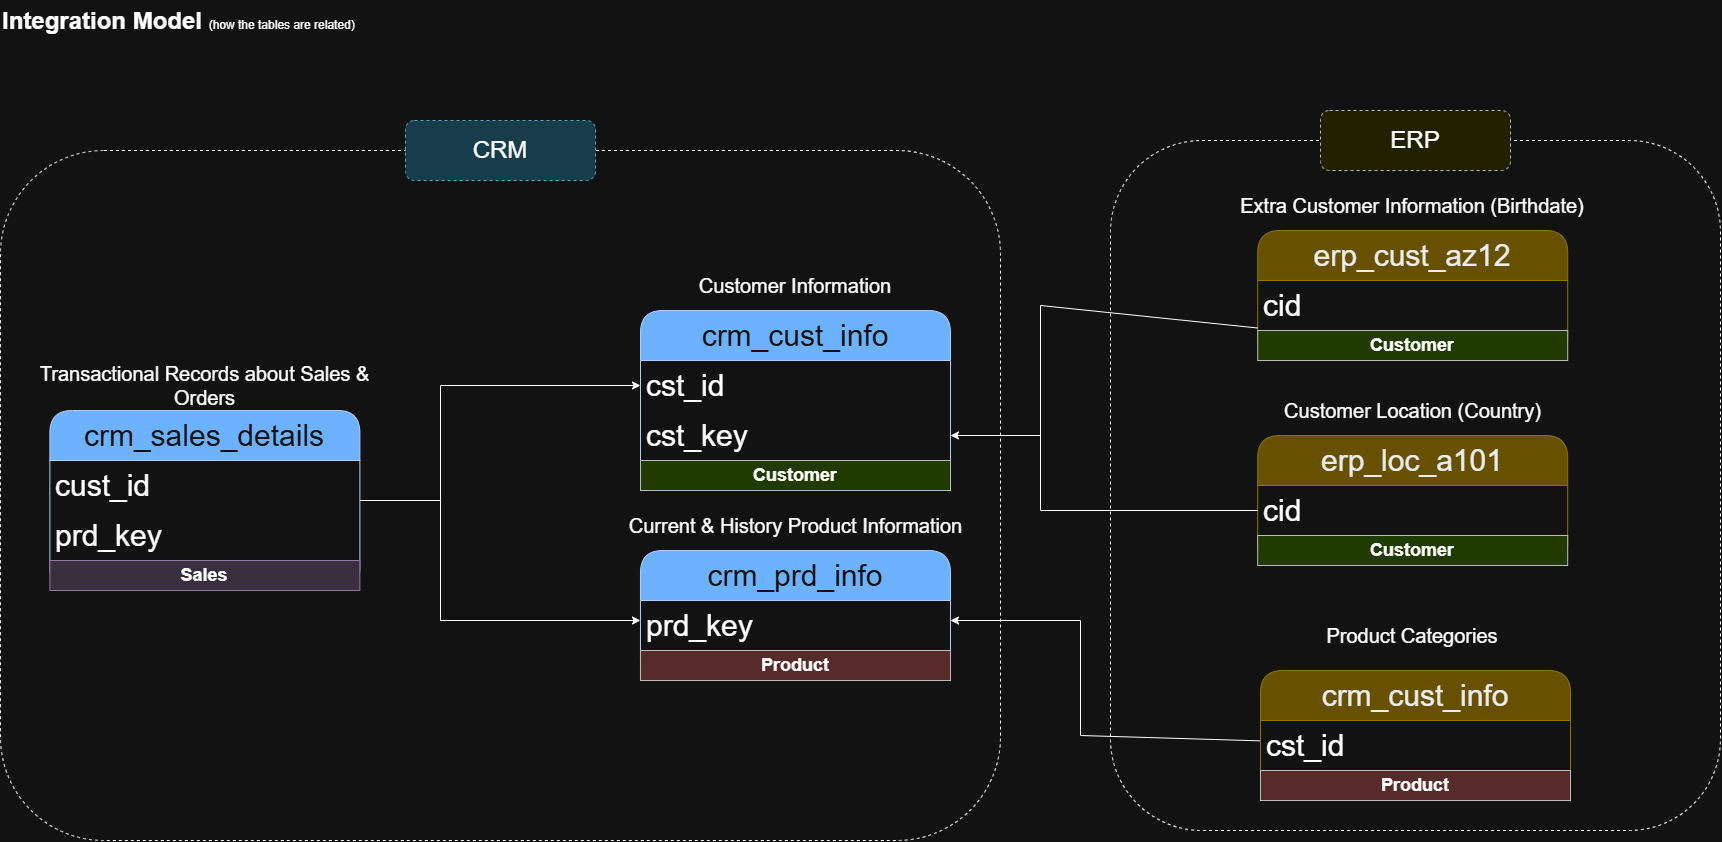

The diagram above was exported from draw.io. Its source (the exported page's mxGraphModel, read from the mxfile embedded in the PNG):
<mxGraphModel dx="2731" dy="1329" grid="1" gridSize="10" guides="1" tooltips="1" connect="1" arrows="1" fold="1" page="0" pageScale="1" pageWidth="850" pageHeight="1100" math="0" shadow="0">
  <root>
    <mxCell id="0" />
    <mxCell id="1" parent="0" />
    <mxCell id="uwrh8ox_S3p-LUx6B8Gz-33" parent="1" style="rounded=1;whiteSpace=wrap;html=1;roundedPerimeter=1;fillColor=none;dashed=1;" value="" vertex="1">
      <mxGeometry height="690" width="610" x="750" y="160" as="geometry" />
    </mxCell>
    <mxCell id="uwrh8ox_S3p-LUx6B8Gz-31" parent="1" style="rounded=1;whiteSpace=wrap;html=1;roundedPerimeter=1;fillColor=none;dashed=1;" value="" vertex="1">
      <mxGeometry height="690" width="1000" x="-360" y="170" as="geometry" />
    </mxCell>
    <mxCell id="uwrh8ox_S3p-LUx6B8Gz-1" parent="1" style="text;html=1;whiteSpace=wrap;overflow=hidden;rounded=0;" value="&lt;h1 style=&quot;margin-top: 0px;&quot;&gt;&lt;span style=&quot;background-color: transparent; color: light-dark(#000000, var(--ge-light-color, #ffffff));&quot;&gt;Integration Model&amp;nbsp;&lt;/span&gt;&lt;span style=&quot;background-color: transparent; color: light-dark(#000000, var(--ge-light-color, #ffffff)); font-size: 12px; font-weight: normal;&quot;&gt;(how the tables are related)&lt;/span&gt;&lt;/h1&gt;" vertex="1">
      <mxGeometry height="50" width="470" x="-360" y="20" as="geometry" />
    </mxCell>
    <mxCell id="uwrh8ox_S3p-LUx6B8Gz-2" parent="1" style="swimlane;fontStyle=0;childLayout=stackLayout;horizontal=1;startSize=50;horizontalStack=0;resizeParent=1;resizeParentMax=0;resizeLast=0;collapsible=1;marginBottom=0;whiteSpace=wrap;html=1;fillColor=#0050ef;fontColor=#ffffff;strokeColor=#001DBC;fontSize=30;rounded=1;roundedPerimeter=1;" value="crm_cust_info" vertex="1">
      <mxGeometry height="180" width="310" x="280" y="330" as="geometry" />
    </mxCell>
    <mxCell id="uwrh8ox_S3p-LUx6B8Gz-3" parent="uwrh8ox_S3p-LUx6B8Gz-2" style="text;strokeColor=none;fillColor=none;align=left;verticalAlign=middle;spacingLeft=4;spacingRight=4;overflow=hidden;points=[[0,0.5],[1,0.5]];portConstraint=eastwest;rotatable=0;whiteSpace=wrap;html=1;fontSize=30;" value="cst_id" vertex="1">
      <mxGeometry height="50" width="310" y="50" as="geometry" />
    </mxCell>
    <mxCell id="uwrh8ox_S3p-LUx6B8Gz-25" parent="uwrh8ox_S3p-LUx6B8Gz-2" style="text;strokeColor=none;fillColor=none;align=left;verticalAlign=middle;spacingLeft=4;spacingRight=4;overflow=hidden;points=[[0,0.5],[1,0.5]];portConstraint=eastwest;rotatable=0;whiteSpace=wrap;html=1;fontSize=30;" value="cst_key" vertex="1">
      <mxGeometry height="50" width="310" y="100" as="geometry" />
    </mxCell>
    <mxCell id="0_UaVaLDaKi3PDJqiZWD-4" parent="uwrh8ox_S3p-LUx6B8Gz-2" style="text;html=1;strokeColor=#36393d;fillColor=#cdeb8b;align=center;verticalAlign=middle;whiteSpace=wrap;overflow=hidden;" value="&lt;b&gt;&lt;font style=&quot;font-size: 18px;&quot;&gt;Customer&lt;/font&gt;&lt;/b&gt;" vertex="1">
      <mxGeometry height="30" width="310" y="150" as="geometry" />
    </mxCell>
    <mxCell id="uwrh8ox_S3p-LUx6B8Gz-6" parent="1" style="text;html=1;whiteSpace=wrap;strokeColor=none;fillColor=none;align=center;verticalAlign=middle;rounded=0;fontSize=20;" value="Customer Information" vertex="1">
      <mxGeometry height="30" width="207.5" x="331.24" y="290" as="geometry" />
    </mxCell>
    <mxCell id="uwrh8ox_S3p-LUx6B8Gz-7" parent="1" style="swimlane;fontStyle=0;childLayout=stackLayout;horizontal=1;startSize=50;horizontalStack=0;resizeParent=1;resizeParentMax=0;resizeLast=0;collapsible=1;marginBottom=0;whiteSpace=wrap;html=1;fillColor=#0050ef;fontColor=#ffffff;strokeColor=#001DBC;fontSize=30;rounded=1;roundedPerimeter=1;" value="crm_prd_info" vertex="1">
      <mxGeometry height="130" width="310" x="279.98" y="570" as="geometry" />
    </mxCell>
    <mxCell id="uwrh8ox_S3p-LUx6B8Gz-30" edge="1" parent="uwrh8ox_S3p-LUx6B8Gz-7" source="uwrh8ox_S3p-LUx6B8Gz-23" style="endArrow=classic;html=1;rounded=0;defaultLabelBackgroundColor=page;labelPadding=0 4;" value="">
      <mxGeometry height="50" relative="1" width="50" x="-0.0025" as="geometry">
        <Array as="points">
          <mxPoint x="440.02" y="185" />
          <mxPoint x="440.02" y="70" />
        </Array>
        <mxPoint x="260.02" y="120" as="sourcePoint" />
        <mxPoint x="310.02" y="70" as="targetPoint" />
      </mxGeometry>
    </mxCell>
    <mxCell id="uwrh8ox_S3p-LUx6B8Gz-8" parent="uwrh8ox_S3p-LUx6B8Gz-7" style="text;strokeColor=none;fillColor=none;align=left;verticalAlign=middle;spacingLeft=4;spacingRight=4;overflow=hidden;points=[[0,0.5],[1,0.5]];portConstraint=eastwest;rotatable=0;whiteSpace=wrap;html=1;fontSize=30;" value="prd_key" vertex="1">
      <mxGeometry height="50" width="310" y="50" as="geometry" />
    </mxCell>
    <mxCell id="0_UaVaLDaKi3PDJqiZWD-1" parent="uwrh8ox_S3p-LUx6B8Gz-7" style="text;html=1;strokeColor=#36393d;fillColor=#ffcccc;align=center;verticalAlign=middle;whiteSpace=wrap;overflow=hidden;" value="&lt;b&gt;&lt;font style=&quot;font-size: 18px;&quot;&gt;Product&lt;/font&gt;&lt;/b&gt;" vertex="1">
      <mxGeometry height="30" width="310" y="100" as="geometry" />
    </mxCell>
    <mxCell id="uwrh8ox_S3p-LUx6B8Gz-9" parent="1" style="text;html=1;whiteSpace=wrap;strokeColor=none;fillColor=none;align=center;verticalAlign=middle;rounded=0;fontSize=20;" value="Current &amp;amp; History Product Information" vertex="1">
      <mxGeometry height="30" width="348.75" x="260.61" y="530" as="geometry" />
    </mxCell>
    <mxCell id="uwrh8ox_S3p-LUx6B8Gz-10" parent="1" style="swimlane;fontStyle=0;childLayout=stackLayout;horizontal=1;startSize=50;horizontalStack=0;resizeParent=1;resizeParentMax=0;resizeLast=0;collapsible=1;marginBottom=0;whiteSpace=wrap;html=1;fillColor=#0050ef;fontColor=#ffffff;strokeColor=#001DBC;fontSize=30;rounded=1;roundedPerimeter=1;" value="crm_sales_details" vertex="1">
      <mxGeometry height="180" width="310" x="-310.63" y="430" as="geometry" />
    </mxCell>
    <mxCell id="uwrh8ox_S3p-LUx6B8Gz-11" parent="uwrh8ox_S3p-LUx6B8Gz-10" style="text;strokeColor=none;fillColor=none;align=left;verticalAlign=middle;spacingLeft=4;spacingRight=4;overflow=hidden;points=[[0,0.5],[1,0.5]];portConstraint=eastwest;rotatable=0;whiteSpace=wrap;html=1;fontSize=30;" value="cust_id" vertex="1">
      <mxGeometry height="50" width="310" y="50" as="geometry" />
    </mxCell>
    <mxCell id="uwrh8ox_S3p-LUx6B8Gz-13" parent="uwrh8ox_S3p-LUx6B8Gz-10" style="text;strokeColor=none;fillColor=none;align=left;verticalAlign=middle;spacingLeft=4;spacingRight=4;overflow=hidden;points=[[0,0.5],[1,0.5]];portConstraint=eastwest;rotatable=0;whiteSpace=wrap;html=1;fontSize=30;" value="prd_key" vertex="1">
      <mxGeometry height="50" width="310" y="100" as="geometry" />
    </mxCell>
    <mxCell id="0_UaVaLDaKi3PDJqiZWD-7" parent="uwrh8ox_S3p-LUx6B8Gz-10" style="text;html=1;strokeColor=#9673a6;fillColor=#e1d5e7;align=center;verticalAlign=middle;whiteSpace=wrap;overflow=hidden;" value="&lt;b&gt;&lt;font style=&quot;font-size: 18px;&quot;&gt;Sales&lt;/font&gt;&lt;/b&gt;" vertex="1">
      <mxGeometry height="30" width="310" y="150" as="geometry" />
    </mxCell>
    <mxCell id="uwrh8ox_S3p-LUx6B8Gz-12" parent="1" style="text;html=1;whiteSpace=wrap;strokeColor=none;fillColor=none;align=center;verticalAlign=middle;rounded=0;fontSize=20;" value="Transactional Records about Sales &amp;amp; Orders" vertex="1">
      <mxGeometry height="30" width="348.75" x="-330" y="390" as="geometry" />
    </mxCell>
    <mxCell id="uwrh8ox_S3p-LUx6B8Gz-14" edge="1" parent="1" style="endArrow=classic;html=1;rounded=0;defaultLabelBackgroundColor=page;labelPadding=0 4;entryX=0;entryY=0.5;entryDx=0;entryDy=0;" target="uwrh8ox_S3p-LUx6B8Gz-3" value="">
      <mxGeometry height="50" relative="1" width="50" x="0.1476" as="geometry">
        <Array as="points">
          <mxPoint x="80" y="520" />
          <mxPoint x="80" y="405" />
        </Array>
        <mxPoint x="-0.6299999999999955" y="520" as="sourcePoint" />
        <mxPoint x="49.370000000000005" y="470" as="targetPoint" />
      </mxGeometry>
    </mxCell>
    <mxCell id="uwrh8ox_S3p-LUx6B8Gz-15" edge="1" parent="1" style="endArrow=classic;html=1;rounded=0;defaultLabelBackgroundColor=page;labelPadding=0 4;" value="">
      <mxGeometry height="50" relative="1" width="50" x="-0.0625" as="geometry">
        <Array as="points">
          <mxPoint x="80" y="640" />
        </Array>
        <mxPoint x="80" y="520" as="sourcePoint" />
        <mxPoint x="280" y="640" as="targetPoint" />
      </mxGeometry>
    </mxCell>
    <mxCell id="uwrh8ox_S3p-LUx6B8Gz-16" parent="1" style="swimlane;fontStyle=0;childLayout=stackLayout;horizontal=1;startSize=50;horizontalStack=0;resizeParent=1;resizeParentMax=0;resizeLast=0;collapsible=1;marginBottom=0;whiteSpace=wrap;html=1;fillColor=#e3c800;fontColor=#000000;strokeColor=#B09500;fontSize=30;rounded=1;roundedPerimeter=1;" value="erp_cust_az12" vertex="1">
      <mxGeometry height="130" width="310" x="897.22" y="250" as="geometry" />
    </mxCell>
    <mxCell id="uwrh8ox_S3p-LUx6B8Gz-17" parent="uwrh8ox_S3p-LUx6B8Gz-16" style="text;strokeColor=none;fillColor=none;align=left;verticalAlign=middle;spacingLeft=4;spacingRight=4;overflow=hidden;points=[[0,0.5],[1,0.5]];portConstraint=eastwest;rotatable=0;whiteSpace=wrap;html=1;fontSize=30;" value="cid" vertex="1">
      <mxGeometry height="50" width="310" y="50" as="geometry" />
    </mxCell>
    <mxCell id="0_UaVaLDaKi3PDJqiZWD-5" parent="uwrh8ox_S3p-LUx6B8Gz-16" style="text;html=1;strokeColor=#36393d;fillColor=#cdeb8b;align=center;verticalAlign=middle;whiteSpace=wrap;overflow=hidden;" value="&lt;b&gt;&lt;font style=&quot;font-size: 18px;&quot;&gt;Customer&lt;/font&gt;&lt;/b&gt;" vertex="1">
      <mxGeometry height="30" width="310" y="100" as="geometry" />
    </mxCell>
    <mxCell id="uwrh8ox_S3p-LUx6B8Gz-18" parent="1" style="text;html=1;whiteSpace=wrap;strokeColor=none;fillColor=none;align=center;verticalAlign=middle;rounded=0;fontSize=20;" value="Extra Customer Information (Birthdate)" vertex="1">
      <mxGeometry height="30" width="364.36" x="870.02" y="210" as="geometry" />
    </mxCell>
    <mxCell id="uwrh8ox_S3p-LUx6B8Gz-19" parent="1" style="swimlane;fontStyle=0;childLayout=stackLayout;horizontal=1;startSize=50;horizontalStack=0;resizeParent=1;resizeParentMax=0;resizeLast=0;collapsible=1;marginBottom=0;whiteSpace=wrap;html=1;fillColor=#e3c800;fontColor=#000000;strokeColor=#B09500;fontSize=30;rounded=1;roundedPerimeter=1;" value="erp_loc_a101" vertex="1">
      <mxGeometry height="130" width="310" x="897.19" y="455" as="geometry" />
    </mxCell>
    <mxCell id="uwrh8ox_S3p-LUx6B8Gz-20" parent="uwrh8ox_S3p-LUx6B8Gz-19" style="text;strokeColor=none;fillColor=none;align=left;verticalAlign=middle;spacingLeft=4;spacingRight=4;overflow=hidden;points=[[0,0.5],[1,0.5]];portConstraint=eastwest;rotatable=0;whiteSpace=wrap;html=1;fontSize=30;" value="cid" vertex="1">
      <mxGeometry height="50" width="310" y="50" as="geometry" />
    </mxCell>
    <mxCell id="0_UaVaLDaKi3PDJqiZWD-6" parent="uwrh8ox_S3p-LUx6B8Gz-19" style="text;html=1;strokeColor=#36393d;fillColor=#cdeb8b;align=center;verticalAlign=middle;whiteSpace=wrap;overflow=hidden;" value="&lt;b&gt;&lt;font style=&quot;font-size: 18px;&quot;&gt;Customer&lt;/font&gt;&lt;/b&gt;" vertex="1">
      <mxGeometry height="30" width="310" y="100" as="geometry" />
    </mxCell>
    <mxCell id="uwrh8ox_S3p-LUx6B8Gz-21" parent="1" style="text;html=1;whiteSpace=wrap;strokeColor=none;fillColor=none;align=center;verticalAlign=middle;rounded=0;fontSize=20;" value="Customer Location (Country)" vertex="1">
      <mxGeometry height="30" width="258.76" x="922.8" y="415" as="geometry" />
    </mxCell>
    <mxCell id="uwrh8ox_S3p-LUx6B8Gz-22" parent="1" style="swimlane;fontStyle=0;childLayout=stackLayout;horizontal=1;startSize=50;horizontalStack=0;resizeParent=1;resizeParentMax=0;resizeLast=0;collapsible=1;marginBottom=0;whiteSpace=wrap;html=1;fillColor=#e3c800;fontColor=#000000;strokeColor=#B09500;fontSize=30;rounded=1;roundedPerimeter=1;" value="crm_cust_info" vertex="1">
      <mxGeometry height="130" width="310" x="900" y="690" as="geometry" />
    </mxCell>
    <mxCell id="uwrh8ox_S3p-LUx6B8Gz-23" parent="uwrh8ox_S3p-LUx6B8Gz-22" style="text;strokeColor=none;fillColor=none;align=left;verticalAlign=middle;spacingLeft=4;spacingRight=4;overflow=hidden;points=[[0,0.5],[1,0.5]];portConstraint=eastwest;rotatable=0;whiteSpace=wrap;html=1;fontSize=30;" value="cst_id" vertex="1">
      <mxGeometry height="50" width="310" y="50" as="geometry" />
    </mxCell>
    <mxCell id="0_UaVaLDaKi3PDJqiZWD-3" parent="uwrh8ox_S3p-LUx6B8Gz-22" style="text;html=1;strokeColor=#36393d;fillColor=#ffcccc;align=center;verticalAlign=middle;whiteSpace=wrap;overflow=hidden;" value="&lt;b&gt;&lt;font style=&quot;font-size: 18px;&quot;&gt;Product&lt;/font&gt;&lt;/b&gt;" vertex="1">
      <mxGeometry height="30" width="310" y="100" as="geometry" />
    </mxCell>
    <mxCell id="uwrh8ox_S3p-LUx6B8Gz-24" parent="1" style="text;html=1;whiteSpace=wrap;strokeColor=none;fillColor=none;align=center;verticalAlign=middle;rounded=0;fontSize=20;" value="Product Categories" vertex="1">
      <mxGeometry height="30" width="207.5" x="948.44" y="640" as="geometry" />
    </mxCell>
    <mxCell id="uwrh8ox_S3p-LUx6B8Gz-26" edge="1" parent="1" source="uwrh8ox_S3p-LUx6B8Gz-16" style="endArrow=classic;html=1;rounded=0;defaultLabelBackgroundColor=page;labelPadding=0 4;entryX=1;entryY=0.5;entryDx=0;entryDy=0;exitX=0;exitY=0.75;exitDx=0;exitDy=0;" target="uwrh8ox_S3p-LUx6B8Gz-25" value="">
      <mxGeometry height="50" relative="1" width="50" x="-0.2308" as="geometry">
        <Array as="points">
          <mxPoint x="680" y="325" />
          <mxPoint x="680" y="455" />
        </Array>
        <mxPoint x="520" y="250" as="sourcePoint" />
        <mxPoint x="740.02" y="80" as="targetPoint" />
      </mxGeometry>
    </mxCell>
    <mxCell id="uwrh8ox_S3p-LUx6B8Gz-28" edge="1" parent="1" style="endArrow=none;html=1;rounded=0;defaultLabelBackgroundColor=page;labelPadding=0 4;" target="uwrh8ox_S3p-LUx6B8Gz-20" value="">
      <mxGeometry height="50" relative="1" width="50" x="-0.4684" as="geometry">
        <Array as="points">
          <mxPoint x="680" y="530" />
        </Array>
        <mxPoint x="680" y="450" as="sourcePoint" />
        <mxPoint x="810" y="530" as="targetPoint" />
      </mxGeometry>
    </mxCell>
    <mxCell id="uwrh8ox_S3p-LUx6B8Gz-32" parent="1" style="rounded=1;whiteSpace=wrap;html=1;roundedPerimeter=1;fontSize=24;fillColor=#b1ddf0;dashed=1;strokeColor=#10739e;" value="CRM" vertex="1">
      <mxGeometry height="60" width="190" x="45" y="140" as="geometry" />
    </mxCell>
    <mxCell id="uwrh8ox_S3p-LUx6B8Gz-34" parent="1" style="rounded=1;whiteSpace=wrap;html=1;roundedPerimeter=1;fontSize=24;fillColor=#ffff88;dashed=1;strokeColor=#36393d;" value="ERP" vertex="1">
      <mxGeometry height="60" width="190" x="960" y="130" as="geometry" />
    </mxCell>
  </root>
</mxGraphModel>